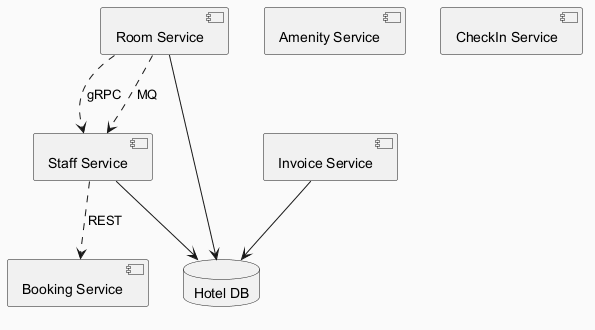

The diagram above was rendered by PlantUML. Its source (embedded in the PNG):
@startuml
skinparam backgroundColor #FAFAFA
skinparam classBackgroundColor #FFF3E0
skinparam classBorderColor #E65100
component "Booking Service" as C_BookingService
component "Room Service" as C_RoomService
component "Amenity Service" as C_AmenityService
component "Staff Service" as C_StaffService
component "CheckIn Service" as C_CheckInService
component "Invoice Service" as C_InvoiceService
database "Hotel DB" as DB_hotel
C_RoomService --> DB_hotel
C_StaffService --> DB_hotel
C_InvoiceService --> DB_hotel
C_RoomService ..> C_StaffService : gRPC
C_StaffService ..> C_BookingService : REST
C_RoomService ..> C_StaffService : MQ
@enduml